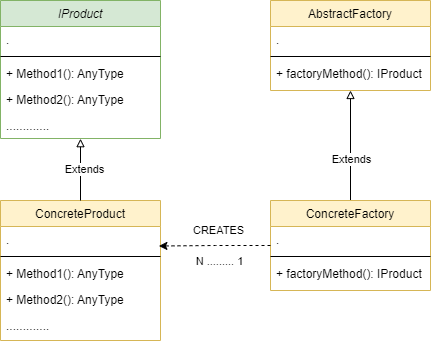

The diagram above was exported from draw.io. Its source (the exported page's mxGraphModel, read from the mxfile embedded in the PNG):
<mxGraphModel dx="1050" dy="621" grid="1" gridSize="10" guides="1" tooltips="1" connect="1" arrows="1" fold="1" page="1" pageScale="1" pageWidth="827" pageHeight="1169" math="0" shadow="0">
  <root>
    <mxCell id="WIyWlLk6GJQsqaUBKTNV-0" />
    <mxCell id="WIyWlLk6GJQsqaUBKTNV-1" parent="WIyWlLk6GJQsqaUBKTNV-0" />
    <mxCell id="zkfFHV4jXpPFQw0GAbJ--0" value="IProduct" style="swimlane;fontStyle=2;align=center;verticalAlign=top;childLayout=stackLayout;horizontal=1;startSize=26;horizontalStack=0;resizeParent=1;resizeLast=0;collapsible=1;marginBottom=0;rounded=0;shadow=0;strokeWidth=1;fillColor=#d5e8d4;strokeColor=#82b366;" parent="WIyWlLk6GJQsqaUBKTNV-1" vertex="1">
      <mxGeometry x="120" y="20" width="160" height="138" as="geometry">
        <mxRectangle x="230" y="140" width="160" height="26" as="alternateBounds" />
      </mxGeometry>
    </mxCell>
    <mxCell id="zkfFHV4jXpPFQw0GAbJ--3" value="." style="text;align=left;verticalAlign=top;spacingLeft=4;spacingRight=4;overflow=hidden;rotatable=0;points=[[0,0.5],[1,0.5]];portConstraint=eastwest;rounded=0;shadow=0;html=0;" parent="zkfFHV4jXpPFQw0GAbJ--0" vertex="1">
      <mxGeometry y="26" width="160" height="26" as="geometry" />
    </mxCell>
    <mxCell id="zkfFHV4jXpPFQw0GAbJ--4" value="" style="line;html=1;strokeWidth=1;align=left;verticalAlign=middle;spacingTop=-1;spacingLeft=3;spacingRight=3;rotatable=0;labelPosition=right;points=[];portConstraint=eastwest;" parent="zkfFHV4jXpPFQw0GAbJ--0" vertex="1">
      <mxGeometry y="52" width="160" height="8" as="geometry" />
    </mxCell>
    <mxCell id="ZOGrkJYfH5-g-mYI8MLT-2" value="+ Method1(): AnyType" style="text;align=left;verticalAlign=top;spacingLeft=4;spacingRight=4;overflow=hidden;rotatable=0;points=[[0,0.5],[1,0.5]];portConstraint=eastwest;rounded=0;shadow=0;html=0;" parent="zkfFHV4jXpPFQw0GAbJ--0" vertex="1">
      <mxGeometry y="60" width="160" height="26" as="geometry" />
    </mxCell>
    <mxCell id="ZOGrkJYfH5-g-mYI8MLT-3" value="+ Method2(): AnyType" style="text;align=left;verticalAlign=top;spacingLeft=4;spacingRight=4;overflow=hidden;rotatable=0;points=[[0,0.5],[1,0.5]];portConstraint=eastwest;rounded=0;shadow=0;html=0;" parent="zkfFHV4jXpPFQw0GAbJ--0" vertex="1">
      <mxGeometry y="86" width="160" height="26" as="geometry" />
    </mxCell>
    <mxCell id="ZOGrkJYfH5-g-mYI8MLT-15" value="............." style="text;align=left;verticalAlign=top;spacingLeft=4;spacingRight=4;overflow=hidden;rotatable=0;points=[[0,0.5],[1,0.5]];portConstraint=eastwest;rounded=0;shadow=0;html=0;" parent="zkfFHV4jXpPFQw0GAbJ--0" vertex="1">
      <mxGeometry y="112" width="160" height="26" as="geometry" />
    </mxCell>
    <mxCell id="zkfFHV4jXpPFQw0GAbJ--17" value="AbstractFactory" style="swimlane;fontStyle=0;align=center;verticalAlign=top;childLayout=stackLayout;horizontal=1;startSize=26;horizontalStack=0;resizeParent=1;resizeLast=0;collapsible=1;marginBottom=0;rounded=0;shadow=0;strokeWidth=1;fillColor=#fff2cc;strokeColor=#d6b656;" parent="WIyWlLk6GJQsqaUBKTNV-1" vertex="1">
      <mxGeometry x="390" y="20" width="160" height="90" as="geometry">
        <mxRectangle x="550" y="140" width="160" height="26" as="alternateBounds" />
      </mxGeometry>
    </mxCell>
    <mxCell id="zkfFHV4jXpPFQw0GAbJ--18" value="." style="text;align=left;verticalAlign=top;spacingLeft=4;spacingRight=4;overflow=hidden;rotatable=0;points=[[0,0.5],[1,0.5]];portConstraint=eastwest;" parent="zkfFHV4jXpPFQw0GAbJ--17" vertex="1">
      <mxGeometry y="26" width="160" height="26" as="geometry" />
    </mxCell>
    <mxCell id="zkfFHV4jXpPFQw0GAbJ--23" value="" style="line;html=1;strokeWidth=1;align=left;verticalAlign=middle;spacingTop=-1;spacingLeft=3;spacingRight=3;rotatable=0;labelPosition=right;points=[];portConstraint=eastwest;" parent="zkfFHV4jXpPFQw0GAbJ--17" vertex="1">
      <mxGeometry y="52" width="160" height="8" as="geometry" />
    </mxCell>
    <mxCell id="zkfFHV4jXpPFQw0GAbJ--24" value="+ factoryMethod(): IProduct" style="text;align=left;verticalAlign=top;spacingLeft=4;spacingRight=4;overflow=hidden;rotatable=0;points=[[0,0.5],[1,0.5]];portConstraint=eastwest;" parent="zkfFHV4jXpPFQw0GAbJ--17" vertex="1">
      <mxGeometry y="60" width="160" height="26" as="geometry" />
    </mxCell>
    <mxCell id="ZOGrkJYfH5-g-mYI8MLT-9" style="edgeStyle=orthogonalEdgeStyle;rounded=0;orthogonalLoop=1;jettySize=auto;html=1;entryX=0.5;entryY=1;entryDx=0;entryDy=0;endArrow=block;endFill=0;" parent="WIyWlLk6GJQsqaUBKTNV-1" source="ZOGrkJYfH5-g-mYI8MLT-5" target="zkfFHV4jXpPFQw0GAbJ--17" edge="1">
      <mxGeometry relative="1" as="geometry" />
    </mxCell>
    <mxCell id="ZOGrkJYfH5-g-mYI8MLT-10" value="Extends" style="edgeLabel;html=1;align=center;verticalAlign=middle;resizable=0;points=[];" parent="ZOGrkJYfH5-g-mYI8MLT-9" vertex="1" connectable="0">
      <mxGeometry x="-0.394" y="1" relative="1" as="geometry">
        <mxPoint x="1" y="-9" as="offset" />
      </mxGeometry>
    </mxCell>
    <mxCell id="ZOGrkJYfH5-g-mYI8MLT-5" value="ConcreteFactory" style="swimlane;fontStyle=0;align=center;verticalAlign=top;childLayout=stackLayout;horizontal=1;startSize=26;horizontalStack=0;resizeParent=1;resizeLast=0;collapsible=1;marginBottom=0;rounded=0;shadow=0;strokeWidth=1;fillColor=#fff2cc;strokeColor=#d6b656;" parent="WIyWlLk6GJQsqaUBKTNV-1" vertex="1">
      <mxGeometry x="390" y="220" width="160" height="90" as="geometry">
        <mxRectangle x="550" y="140" width="160" height="26" as="alternateBounds" />
      </mxGeometry>
    </mxCell>
    <mxCell id="ZOGrkJYfH5-g-mYI8MLT-6" value="." style="text;align=left;verticalAlign=top;spacingLeft=4;spacingRight=4;overflow=hidden;rotatable=0;points=[[0,0.5],[1,0.5]];portConstraint=eastwest;" parent="ZOGrkJYfH5-g-mYI8MLT-5" vertex="1">
      <mxGeometry y="26" width="160" height="26" as="geometry" />
    </mxCell>
    <mxCell id="ZOGrkJYfH5-g-mYI8MLT-7" value="" style="line;html=1;strokeWidth=1;align=left;verticalAlign=middle;spacingTop=-1;spacingLeft=3;spacingRight=3;rotatable=0;labelPosition=right;points=[];portConstraint=eastwest;" parent="ZOGrkJYfH5-g-mYI8MLT-5" vertex="1">
      <mxGeometry y="52" width="160" height="8" as="geometry" />
    </mxCell>
    <mxCell id="ZOGrkJYfH5-g-mYI8MLT-8" value="+ factoryMethod(): IProduct" style="text;align=left;verticalAlign=top;spacingLeft=4;spacingRight=4;overflow=hidden;rotatable=0;points=[[0,0.5],[1,0.5]];portConstraint=eastwest;" parent="ZOGrkJYfH5-g-mYI8MLT-5" vertex="1">
      <mxGeometry y="60" width="160" height="26" as="geometry" />
    </mxCell>
    <mxCell id="ZOGrkJYfH5-g-mYI8MLT-11" value="ConcreteProduct" style="swimlane;fontStyle=0;align=center;verticalAlign=top;childLayout=stackLayout;horizontal=1;startSize=26;horizontalStack=0;resizeParent=1;resizeLast=0;collapsible=1;marginBottom=0;rounded=0;shadow=0;strokeWidth=1;fillColor=#fff2cc;strokeColor=#d6b656;" parent="WIyWlLk6GJQsqaUBKTNV-1" vertex="1">
      <mxGeometry x="120" y="220" width="160" height="140" as="geometry">
        <mxRectangle x="550" y="140" width="160" height="26" as="alternateBounds" />
      </mxGeometry>
    </mxCell>
    <mxCell id="ZOGrkJYfH5-g-mYI8MLT-12" value="." style="text;align=left;verticalAlign=top;spacingLeft=4;spacingRight=4;overflow=hidden;rotatable=0;points=[[0,0.5],[1,0.5]];portConstraint=eastwest;" parent="ZOGrkJYfH5-g-mYI8MLT-11" vertex="1">
      <mxGeometry y="26" width="160" height="26" as="geometry" />
    </mxCell>
    <mxCell id="ZOGrkJYfH5-g-mYI8MLT-13" value="" style="line;html=1;strokeWidth=1;align=left;verticalAlign=middle;spacingTop=-1;spacingLeft=3;spacingRight=3;rotatable=0;labelPosition=right;points=[];portConstraint=eastwest;" parent="ZOGrkJYfH5-g-mYI8MLT-11" vertex="1">
      <mxGeometry y="52" width="160" height="8" as="geometry" />
    </mxCell>
    <mxCell id="ZOGrkJYfH5-g-mYI8MLT-19" value="+ Method1(): AnyType" style="text;align=left;verticalAlign=top;spacingLeft=4;spacingRight=4;overflow=hidden;rotatable=0;points=[[0,0.5],[1,0.5]];portConstraint=eastwest;rounded=0;shadow=0;html=0;" parent="ZOGrkJYfH5-g-mYI8MLT-11" vertex="1">
      <mxGeometry y="60" width="160" height="26" as="geometry" />
    </mxCell>
    <mxCell id="ZOGrkJYfH5-g-mYI8MLT-20" value="+ Method2(): AnyType" style="text;align=left;verticalAlign=top;spacingLeft=4;spacingRight=4;overflow=hidden;rotatable=0;points=[[0,0.5],[1,0.5]];portConstraint=eastwest;rounded=0;shadow=0;html=0;" parent="ZOGrkJYfH5-g-mYI8MLT-11" vertex="1">
      <mxGeometry y="86" width="160" height="26" as="geometry" />
    </mxCell>
    <mxCell id="ZOGrkJYfH5-g-mYI8MLT-21" value="............." style="text;align=left;verticalAlign=top;spacingLeft=4;spacingRight=4;overflow=hidden;rotatable=0;points=[[0,0.5],[1,0.5]];portConstraint=eastwest;rounded=0;shadow=0;html=0;" parent="ZOGrkJYfH5-g-mYI8MLT-11" vertex="1">
      <mxGeometry y="112" width="160" height="26" as="geometry" />
    </mxCell>
    <mxCell id="ZOGrkJYfH5-g-mYI8MLT-17" style="edgeStyle=orthogonalEdgeStyle;rounded=0;orthogonalLoop=1;jettySize=auto;html=1;entryX=0.5;entryY=1.007;entryDx=0;entryDy=0;entryPerimeter=0;endArrow=block;endFill=0;" parent="WIyWlLk6GJQsqaUBKTNV-1" source="ZOGrkJYfH5-g-mYI8MLT-11" target="ZOGrkJYfH5-g-mYI8MLT-15" edge="1">
      <mxGeometry relative="1" as="geometry" />
    </mxCell>
    <mxCell id="ZOGrkJYfH5-g-mYI8MLT-18" value="Extends" style="edgeLabel;html=1;align=center;verticalAlign=middle;resizable=0;points=[];" parent="ZOGrkJYfH5-g-mYI8MLT-17" vertex="1" connectable="0">
      <mxGeometry x="0.0409" y="-3" relative="1" as="geometry">
        <mxPoint as="offset" />
      </mxGeometry>
    </mxCell>
    <mxCell id="ZOGrkJYfH5-g-mYI8MLT-22" value="CREATES" style="edgeStyle=orthogonalEdgeStyle;rounded=0;orthogonalLoop=1;jettySize=auto;html=1;entryX=0.99;entryY=0.75;entryDx=0;entryDy=0;entryPerimeter=0;dashed=1;" parent="WIyWlLk6GJQsqaUBKTNV-1" source="ZOGrkJYfH5-g-mYI8MLT-5" target="ZOGrkJYfH5-g-mYI8MLT-12" edge="1">
      <mxGeometry x="-0.0695" y="-15" relative="1" as="geometry">
        <mxPoint as="offset" />
      </mxGeometry>
    </mxCell>
    <mxCell id="7v7v1E70VQggCdw0eZnx-0" value="N ......... 1" style="edgeLabel;html=1;align=center;verticalAlign=middle;resizable=0;points=[];" parent="ZOGrkJYfH5-g-mYI8MLT-22" vertex="1" connectable="0">
      <mxGeometry x="-0.2711" y="2" relative="1" as="geometry">
        <mxPoint x="-11" y="13" as="offset" />
      </mxGeometry>
    </mxCell>
  </root>
</mxGraphModel>